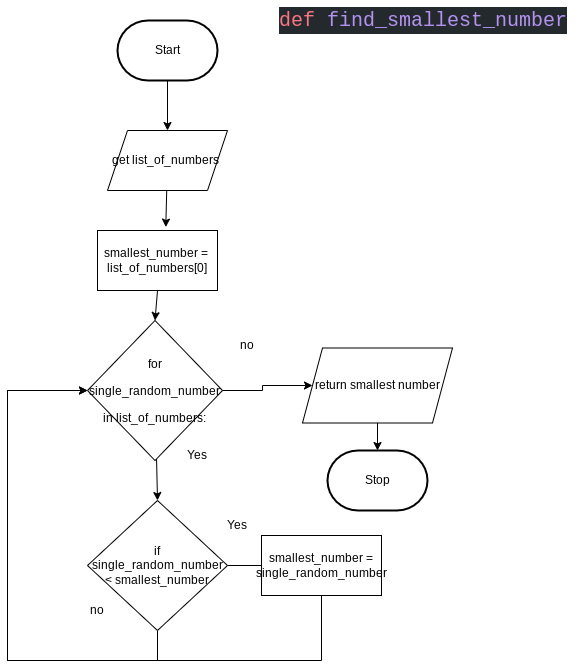

The diagram above was exported from draw.io. Its source (the exported page's mxGraphModel, read from the mxfile embedded in the PNG):
<mxGraphModel dx="646" dy="353" grid="1" gridSize="10" guides="1" tooltips="1" connect="1" arrows="1" fold="1" page="1" pageScale="1" pageWidth="827" pageHeight="1169" math="0" shadow="0">
  <root>
    <mxCell id="0" />
    <mxCell id="1" parent="0" />
    <mxCell id="92" style="edgeStyle=none;html=1;" parent="1" source="2" edge="1">
      <mxGeometry relative="1" as="geometry">
        <mxPoint x="320" y="180" as="targetPoint" />
      </mxGeometry>
    </mxCell>
    <mxCell id="2" value="Start" style="strokeWidth=2;html=1;shape=mxgraph.flowchart.terminator;whiteSpace=wrap;" parent="1" vertex="1">
      <mxGeometry x="270" y="70" width="100" height="60" as="geometry" />
    </mxCell>
    <mxCell id="97" style="edgeStyle=none;html=1;entryX=0.569;entryY=-0.057;entryDx=0;entryDy=0;entryPerimeter=0;" parent="1" source="94" edge="1">
      <mxGeometry relative="1" as="geometry">
        <mxPoint x="318.28" y="276.58000000000004" as="targetPoint" />
      </mxGeometry>
    </mxCell>
    <mxCell id="94" value="get list_of_numbers&amp;nbsp;" style="shape=parallelogram;perimeter=parallelogramPerimeter;whiteSpace=wrap;html=1;fixedSize=1;" parent="1" vertex="1">
      <mxGeometry x="260" y="180" width="120" height="60" as="geometry" />
    </mxCell>
    <mxCell id="100" style="edgeStyle=none;html=1;entryX=0.5;entryY=0;entryDx=0;entryDy=0;" parent="1" target="98" edge="1">
      <mxGeometry relative="1" as="geometry">
        <mxPoint x="310" y="340" as="sourcePoint" />
      </mxGeometry>
    </mxCell>
    <mxCell id="102" style="edgeStyle=none;html=1;entryX=0.5;entryY=0;entryDx=0;entryDy=0;" parent="1" source="98" target="101" edge="1">
      <mxGeometry relative="1" as="geometry" />
    </mxCell>
    <mxCell id="114" style="edgeStyle=orthogonalEdgeStyle;rounded=0;html=1;entryX=0;entryY=0.5;entryDx=0;entryDy=0;" parent="1" source="98" target="113" edge="1">
      <mxGeometry relative="1" as="geometry" />
    </mxCell>
    <mxCell id="98" value="&lt;div style=&quot;line-height: 27px&quot;&gt;for single_random_number in list_of_numbers:&lt;/div&gt;" style="rhombus;whiteSpace=wrap;html=1;" parent="1" vertex="1">
      <mxGeometry x="240" y="370" width="135" height="140" as="geometry" />
    </mxCell>
    <mxCell id="103" style="edgeStyle=none;html=1;" parent="1" source="101" edge="1">
      <mxGeometry relative="1" as="geometry">
        <mxPoint x="440" y="615" as="targetPoint" />
      </mxGeometry>
    </mxCell>
    <mxCell id="120" style="edgeStyle=orthogonalEdgeStyle;rounded=0;html=1;fontFamily=Helvetica;fontSize=12;fontColor=#F0F0F0;" edge="1" parent="1" source="101">
      <mxGeometry relative="1" as="geometry">
        <mxPoint x="240" y="440" as="targetPoint" />
        <Array as="points">
          <mxPoint x="310" y="710" />
          <mxPoint x="160" y="710" />
          <mxPoint x="160" y="440" />
          <mxPoint x="240" y="440" />
        </Array>
      </mxGeometry>
    </mxCell>
    <mxCell id="101" value="if single_random_number &amp;lt; smallest_number" style="rhombus;whiteSpace=wrap;html=1;" parent="1" vertex="1">
      <mxGeometry x="240" y="550" width="140" height="130" as="geometry" />
    </mxCell>
    <mxCell id="119" style="edgeStyle=orthogonalEdgeStyle;html=1;entryX=0;entryY=0.5;entryDx=0;entryDy=0;fontFamily=Helvetica;fontSize=12;fontColor=#F0F0F0;rounded=0;" edge="1" parent="1" source="104" target="98">
      <mxGeometry relative="1" as="geometry">
        <Array as="points">
          <mxPoint x="474" y="710" />
          <mxPoint x="160" y="710" />
          <mxPoint x="160" y="440" />
        </Array>
      </mxGeometry>
    </mxCell>
    <mxCell id="104" value="smallest_number = single_random_number" style="rounded=0;whiteSpace=wrap;html=1;" parent="1" vertex="1">
      <mxGeometry x="414" y="585" width="120" height="60" as="geometry" />
    </mxCell>
    <mxCell id="105" value="smallest_number =&amp;nbsp;&lt;br&gt;list_of_numbers[0]" style="rounded=0;whiteSpace=wrap;html=1;" parent="1" vertex="1">
      <mxGeometry x="250" y="280" width="120" height="60" as="geometry" />
    </mxCell>
    <mxCell id="106" value="Yes" style="text;html=1;strokeColor=none;fillColor=none;align=center;verticalAlign=middle;whiteSpace=wrap;rounded=0;" parent="1" vertex="1">
      <mxGeometry x="360" y="560" width="60" height="30" as="geometry" />
    </mxCell>
    <mxCell id="107" value="no" style="text;html=1;strokeColor=none;fillColor=none;align=center;verticalAlign=middle;whiteSpace=wrap;rounded=0;" parent="1" vertex="1">
      <mxGeometry x="220" y="645" width="60" height="30" as="geometry" />
    </mxCell>
    <mxCell id="109" value="Yes" style="text;html=1;strokeColor=none;fillColor=none;align=center;verticalAlign=middle;whiteSpace=wrap;rounded=0;" parent="1" vertex="1">
      <mxGeometry x="320" y="490" width="60" height="30" as="geometry" />
    </mxCell>
    <mxCell id="110" value="no" style="text;html=1;strokeColor=none;fillColor=none;align=center;verticalAlign=middle;whiteSpace=wrap;rounded=0;" parent="1" vertex="1">
      <mxGeometry x="370" y="380" width="60" height="30" as="geometry" />
    </mxCell>
    <mxCell id="116" style="edgeStyle=orthogonalEdgeStyle;rounded=0;html=1;entryX=0.5;entryY=0;entryDx=0;entryDy=0;entryPerimeter=0;" parent="1" source="113" target="115" edge="1">
      <mxGeometry relative="1" as="geometry" />
    </mxCell>
    <mxCell id="113" value="return smallest number" style="shape=parallelogram;perimeter=parallelogramPerimeter;whiteSpace=wrap;html=1;fixedSize=1;" parent="1" vertex="1">
      <mxGeometry x="455" y="397.5" width="150" height="75" as="geometry" />
    </mxCell>
    <mxCell id="115" value="Stop" style="strokeWidth=2;html=1;shape=mxgraph.flowchart.terminator;whiteSpace=wrap;" parent="1" vertex="1">
      <mxGeometry x="480" y="500" width="100" height="60" as="geometry" />
    </mxCell>
    <mxCell id="118" value="&lt;div style=&quot;color: rgb(225, 228, 232); background-color: rgb(36, 41, 46); font-family: &amp;quot;comic mono&amp;quot;, consolas, &amp;quot;courier new&amp;quot;, monospace, consolas, &amp;quot;courier new&amp;quot;, monospace; font-weight: normal; font-size: 20px; line-height: 27px;&quot;&gt;&lt;div&gt;&lt;span style=&quot;color: #f97583&quot;&gt;def&lt;/span&gt;&lt;span style=&quot;color: #e1e4e8&quot;&gt; &lt;/span&gt;&lt;span style=&quot;color: #b392f0&quot;&gt;find_smallest_number&lt;/span&gt;&lt;/div&gt;&lt;/div&gt;" style="text;whiteSpace=wrap;html=1;" vertex="1" parent="1">
      <mxGeometry x="430" y="50" width="310" height="40" as="geometry" />
    </mxCell>
  </root>
</mxGraphModel>